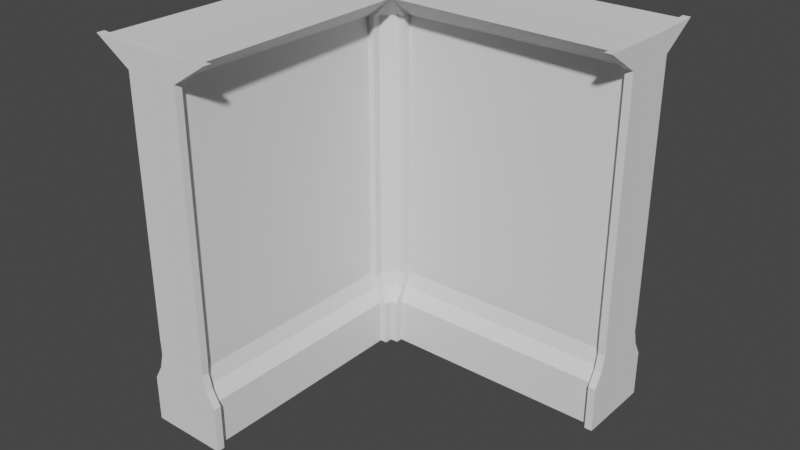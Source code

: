 # Source: WallCorner1_Mesh.blend  (saved by Blender 2.82.7; exported with 4.5.12 LTS)
import bpy
from mathutils import Matrix  # noqa: F401  (used for matrix-valued properties, if any)

bpy.ops.wm.read_factory_settings(use_empty=True)
scene = bpy.context.scene
scene.name = 'Scene'

# ---- collections
col_collection = bpy.data.collections.new('Collection'); scene.collection.children.link(col_collection)

# ---- world
world_world = bpy.data.worlds.new('World'); scene.world = world_world
world_world.use_nodes = True; world_world.node_tree.nodes.clear()
_N = world_world.node_tree.nodes; _L = world_world.node_tree.links
n0 = _N.new('ShaderNodeOutputWorld'); n0.name = 'World Output'; n0.location = (300, 300)
n1 = _N.new('ShaderNodeBackground'); n1.name = 'Background'; n1.location = (10, 300)
n1.inputs[0].default_value = (0.05088, 0.05088, 0.05088, 1.0)
_L.new(n1.outputs[0], n0.inputs[0])
n0.is_active_output = True
world_world.color = (0.05088, 0.05088, 0.05088)
world_world.use_sun_shadow = False
world_world.sun_shadow_jitter_overblur = 0.0

# ---- meshes
me_cube_003 = bpy.data.meshes.new('Cube.003')
me_cube_003.from_pydata([(0.4271, 0.002138, -2.658), (0.4271, 0.4927, -2.658), (3.013, 0.002138, -2.658), (3.013, 0.4927, -2.658), (0.4271, 0.9914, -2.785), (3.013, 0.9914, -2.785), (0.4271, 3.699, -2.785), (3.013, 3.699, -2.785), (0.5587, 3.948, -2.443), (3.013, 3.946, -2.39), (3.013, 0.8174, -2.791), (3.013, 0.6499, -2.747), (3.013, 0.7622, -2.869), (0.4271, 0.6499, -2.747), (0.4271, 0.8174, -2.791), (0.4271, 0.7622, -2.869), (0.5063, 0.002138, -2.658), (2.933, 0.002138, -2.658), (2.933, 0.4927, -2.658), (0.5063, 0.4927, -2.658), (2.933, 0.9914, -2.785), (0.5063, 0.9914, -2.785), (2.933, 3.699, -2.785), (0.5063, 3.699, -2.785), (2.933, 3.946, -2.39), (2.933, 0.8174, -2.791), (0.5063, 0.8174, -2.791), (0.5063, 0.6499, -2.747), (2.933, 0.6499, -2.747), (0.4271, 0.7551, -3.002), (3.013, 0.495, -2.582), (3.013, 0.004527, -2.582), (2.933, 0.004527, -2.582), (3.013, 3.701, -2.708), (3.013, 0.9938, -2.708), (3.013, 3.949, -2.313), (3.013, 0.8198, -2.714), (3.013, 0.6523, -2.671), (2.933, 0.6523, -2.671), (2.933, 0.495, -2.582), (2.933, 0.9938, -2.708), (2.933, 3.701, -2.708), (2.933, 3.949, -2.313), (2.933, 0.8198, -2.714), (0.4237, 0.004527, -2.578), (0.4237, 0.495, -2.578), (0.5063, 0.495, -2.582), (0.5063, 0.9938, -2.708), (0.4271, 0.9938, -2.708), (0.5063, 3.701, -2.708), (0.4271, 3.701, -2.708), (0.4271, 0.6523, -2.671), (0.4271, 0.8198, -2.714), (0.5063, 0.8198, -2.714), (0.5063, 0.004527, -2.582), (0.5063, 0.6523, -2.671), (0.4271, 0.9914, -3.002), (3.013, 0.9914, -3.002), (0.4271, 3.699, -3.002), (3.013, 3.699, -3.002), (3.013, 3.936, -3.004), (0.4279, 3.936, -3.002), (2.933, 3.94, -3.004), (0.5078, 3.94, -3.002), (3.013, 0.002138, -3.002), (3.013, 0.4927, -3.002), (0.4282, 0.4921, -3.002), (0.4284, 0.002138, -3.004), (0.5075, -0.001254, -3.004), (2.934, -0.001254, -3.002), (3.013, 0.7556, -3.002), (3.014, 0.002138, -3.347), (3.014, 0.4927, -3.347), (0.4284, 0.002138, -3.347), (0.4284, 0.4927, -3.347), (3.014, 0.9914, -3.221), (0.4284, 0.9914, -3.221), (3.014, 3.699, -3.221), (0.4284, 3.699, -3.221), (3.014, 3.946, -3.616), (0.4284, 3.946, -3.616), (0.4284, 0.8174, -3.215), (0.4284, 0.6499, -3.258), (0.4284, 0.7622, -3.136), (3.014, 0.6499, -3.258), (3.014, 0.8174, -3.215), (3.014, 0.7622, -3.136), (2.935, 0.002138, -3.347), (0.5085, 0.002138, -3.347), (0.5085, 0.4927, -3.347), (2.935, 0.4927, -3.347), (0.5085, 0.9914, -3.221), (2.935, 0.9914, -3.221), (0.5085, 3.699, -3.221), (2.935, 3.699, -3.221), (0.5085, 3.946, -3.616), (2.935, 3.946, -3.616), (0.5085, 0.8174, -3.215), (2.935, 0.8174, -3.215), (2.935, 0.6499, -3.258), (0.5085, 0.6499, -3.258), (0.4284, 0.495, -3.424), (0.4284, 0.004527, -3.424), (0.5085, 0.004527, -3.424), (0.4284, 3.701, -3.297), (0.4284, 0.9938, -3.297), (0.4284, 3.949, -3.692), (0.4284, 0.8198, -3.291), (0.4284, 0.6523, -3.335), (0.5085, 0.6523, -3.335), (0.5085, 0.495, -3.424), (0.5085, 0.9938, -3.297), (0.5085, 3.701, -3.297), (0.5085, 3.949, -3.692), (0.5085, 0.8198, -3.291), (3.014, 0.004527, -3.424), (3.014, 0.495, -3.424), (2.935, 0.495, -3.424), (2.935, 0.9938, -3.297), (3.014, 0.9938, -3.297), (2.935, 3.701, -3.297), (3.014, 3.701, -3.297), (2.935, 3.949, -3.692), (3.014, 3.949, -3.692), (3.014, 0.6523, -3.335), (3.014, 0.8198, -3.291), (2.935, 0.8198, -3.291), (2.935, 0.004527, -3.424), (2.935, 0.6523, -3.335), (-0.3451, 0.002138, -2.575), (-0.3451, 0.4927, -2.575), (-0.3451, 0.002138, -0.003823), (-0.3451, 0.4927, -0.003823), (-0.2184, 0.9914, -2.575), (-0.2184, 0.9914, -0.003823), (-0.2184, 3.699, -2.575), (-0.2184, 3.699, -0.003822), (-0.6137, 3.946, -2.575), (-0.6137, 3.946, -0.003822), (-0.2127, 0.8174, -0.003823), (-0.2563, 0.6499, -0.003823), (-0.1339, 0.7622, -0.003823), (-0.2563, 0.6499, -2.575), (-0.2127, 0.8174, -2.575), (-0.1339, 0.7622, -2.575), (-0.3451, 0.002138, -2.496), (-0.3451, 0.002138, -0.08389), (-0.3451, 0.4927, -0.08389), (-0.3451, 0.4927, -2.496), (-0.2184, 0.9914, -0.08389), (-0.2184, 0.9914, -2.496), (-0.2184, 3.699, -0.08389), (-0.2184, 3.699, -2.496), (-0.6137, 3.946, -0.08389), (-0.6137, 3.946, -2.496), (-0.2127, 0.8174, -0.08389), (-0.2127, 0.8174, -2.496), (-0.2563, 0.6499, -2.496), (-0.2563, 0.6499, -0.08389), (-0.0015, 0.7551, -2.575), (-0.4216, 0.495, -0.003823), (-0.4216, 0.004527, -0.003823), (-0.4216, 0.004527, -0.08389), (-0.2949, 3.701, -0.003822), (-0.2949, 0.9938, -0.003823), (-0.6902, 3.949, -0.003822), (-0.2891, 0.8198, -0.003823), (-0.3327, 0.6523, -0.003823), (-0.3327, 0.6523, -0.08389), (-0.4216, 0.495, -0.08389), (-0.2949, 0.9938, -0.08389), (-0.2949, 3.701, -0.08389), (-0.6902, 3.949, -0.08389), (-0.2891, 0.8198, -0.08389), (-0.4216, 0.004527, -2.575), (-0.4216, 0.495, -2.575), (-0.4216, 0.495, -2.496), (-0.2949, 0.9938, -2.496), (-0.2949, 0.9938, -2.575), (-0.2949, 3.701, -2.496), (-0.2949, 3.701, -2.575), (-0.6902, 3.949, -2.496), (-0.6902, 3.949, -2.575), (-0.3327, 0.6523, -2.575), (-0.2891, 0.8198, -2.575), (-0.2891, 0.8198, -2.496), (-0.4216, 0.004527, -2.496), (-0.3327, 0.6523, -2.496), (-0.0015, 0.9914, -2.575), (-0.0015, 0.9914, -0.003823), (-0.0015, 3.699, -2.575), (-0.0015, 3.699, -0.003822), (0.0002737, 3.936, -0.003285), (-0.0015, 3.936, -2.575), (0.0002738, 3.94, -0.08322), (-0.0015, 3.94, -2.495), (-0.0015, 0.002138, -0.003823), (-0.0015, 0.4927, -0.003823), (-0.0015, 0.4921, -2.574), (0.0002747, 0.002138, -2.574), (0.0002747, -0.001254, -2.495), (-0.0015, -0.001253, -0.08288), (-0.0015, 0.7556, -0.003823), (0.3439, 0.002138, -0.002508), (0.3439, 0.4927, -0.002508), (0.3439, 0.002138, -2.574), (0.3439, 0.4927, -2.574), (0.2172, 0.9914, -0.002508), (0.2172, 0.9914, -2.574), (0.2172, 3.699, -0.002509), (0.2172, 3.699, -2.574), (0.6125, 3.946, -0.002509), (0.2115, 0.8174, -2.574), (0.255, 0.6499, -2.574), (0.1327, 0.7622, -2.574), (0.255, 0.6499, -0.002508), (0.2115, 0.8174, -0.002508), (0.1327, 0.7622, -0.002508), (0.3439, 0.002138, -0.08175), (0.3439, 0.002138, -2.494), (0.3439, 0.4927, -2.494), (0.3439, 0.4927, -0.08175), (0.2172, 0.9914, -2.494), (0.2172, 0.9914, -0.08175), (0.2172, 3.699, -2.494), (0.2172, 3.699, -0.08175), (0.6125, 3.946, -0.08175), (0.2115, 0.8174, -2.494), (0.2115, 0.8174, -0.08175), (0.255, 0.6499, -0.08175), (0.255, 0.6499, -2.494), (0.4203, 0.004527, -2.494), (0.2936, 3.701, -2.574), (0.2936, 0.9938, -2.574), (0.2879, 0.8198, -2.574), (0.3315, 0.6523, -2.574), (0.3315, 0.6523, -2.494), (0.4203, 0.495, -2.494), (0.2936, 0.9938, -2.494), (0.2936, 3.701, -2.494), (0.2879, 0.8198, -2.494), (0.4203, 0.004527, -0.002508), (0.4203, 0.495, -0.002508), (0.4203, 0.495, -0.08175), (0.2936, 0.9938, -0.08175), (0.2936, 0.9938, -0.002508), (0.2936, 3.701, -0.08175), (0.2936, 3.701, -0.002509), (0.6889, 3.949, -0.08175), (0.6889, 3.949, -0.002509), (0.3315, 0.6523, -0.002508), (0.2879, 0.8198, -0.002508), (0.2879, 0.8198, -0.08175), (0.4203, 0.004527, -0.08175), (0.3315, 0.6523, -0.08175), (0.004277, 3.699, -3.001), (0.005888, 0.4919, -2.999), (0.005353, 0.7548, -2.999), (0.006897, 0.001909, -2.999), (0.01294, 0.4925, -3.348), (0.01294, 0.001987, -3.348), (0.01294, 3.698, -3.222), (0.01294, 0.9913, -3.222), (0.01294, 0.762, -3.137), (0.01294, 0.8172, -3.216), (0.01294, 0.6498, -3.26), (-0.3445, 0.00183, -2.995), (-0.3445, 0.4923, -2.995), (-0.2178, 0.9911, -2.995), (-0.2178, 3.698, -2.995), (-0.1333, 0.7619, -2.995), (-0.2557, 0.6496, -2.995), (-0.2121, 0.8171, -2.995), (0.004127, 3.937, -3.001), (0.009883, 3.946, -3.617), (-0.6133, 3.947, -3.0)], [], [(64, 65, 3, 2), (21, 23, 49, 47), (69, 64, 2, 17), (9, 24, 42, 35), (10, 5, 34, 36), (56, 4, 6, 58), (17, 2, 31, 32), (63, 61, 8), (58, 6, 8, 61), (10, 12, 70, 57, 5), (2, 3, 30, 31), (10, 11, 12), (13, 14, 15), (14, 13, 51, 52), (3, 65, 70, 12, 11), (28, 18, 39, 38), (25, 26, 27, 28), (26, 21, 47, 53), (26, 25, 20, 21), (60, 62, 24, 9), (62, 63, 8, 24), (6, 4, 48, 50), (21, 20, 22, 23), (4, 14, 52, 48), (23, 22, 24, 8), (8, 6, 50), (19, 18, 28, 27), (67, 68, 16, 0), (68, 69, 17, 16), (5, 7, 33, 34), (17, 18, 19, 16), (39, 30, 37, 38), (41, 33, 35, 42), (40, 34, 33, 41), (43, 36, 34, 40), (36, 43, 38, 37), (31, 30, 39, 32), (20, 25, 43, 40), (22, 20, 40, 41), (18, 17, 32, 39), (25, 28, 38, 43), (24, 22, 41, 42), (7, 9, 35, 33), (3, 11, 37, 30), (11, 10, 36, 37), (54, 46, 45, 44), (53, 52, 51, 55), (52, 53, 47, 48), (48, 47, 49, 50), (50, 49, 8), (45, 46, 55, 51), (13, 1, 45, 51), (1, 0, 44, 45), (0, 16, 54, 44), (23, 8, 49), (16, 19, 46, 54), (27, 26, 53, 55), (19, 27, 55, 46), (7, 59, 60, 9), (5, 57, 59, 7), (29, 66, 1, 13, 15), (0, 1, 66, 67), (56, 29, 15, 14, 4), (92, 94, 120, 118), (68, 67, 73, 88), (80, 95, 113, 106), (81, 76, 105, 107), (57, 75, 77, 59), (88, 73, 102, 103), (62, 60, 79, 96), (59, 77, 79, 60), (76, 81, 264, 262), (73, 74, 101, 102), (81, 82, 83), (84, 85, 86), (85, 84, 124, 125), (58, 78, 261, 255), (100, 89, 110, 109), (97, 98, 99, 100), (98, 92, 118, 126), (98, 97, 91, 92), (61, 63, 95, 80), (63, 62, 96, 95), (77, 75, 119, 121), (92, 91, 93, 94), (75, 85, 125, 119), (94, 93, 95, 96), (79, 77, 121, 123), (90, 89, 100, 99), (64, 69, 87, 71), (69, 68, 88, 87), (76, 78, 104, 105), (88, 89, 90, 87), (110, 101, 108, 109), (112, 104, 106, 113), (111, 105, 104, 112), (114, 107, 105, 111), (107, 114, 109, 108), (102, 101, 110, 103), (91, 97, 114, 111), (93, 91, 111, 112), (89, 88, 103, 110), (97, 100, 109, 114), (95, 93, 112, 113), (78, 80, 106, 104), (74, 82, 108, 101), (82, 81, 107, 108), (127, 117, 116, 115), (126, 125, 124, 128), (125, 126, 118, 119), (119, 118, 120, 121), (121, 120, 122, 123), (116, 117, 128, 124), (84, 72, 116, 124), (72, 71, 115, 116), (71, 87, 127, 115), (94, 96, 122, 120), (96, 79, 123, 122), (87, 90, 117, 127), (99, 98, 126, 128), (90, 99, 128, 117), (73, 67, 258, 260), (70, 65, 72, 84, 86), (71, 72, 65, 64), (57, 70, 86, 85, 75), (196, 197, 132, 131), (150, 152, 179, 177), (201, 196, 131, 146), (138, 153, 172, 165), (139, 134, 164, 166), (146, 131, 161, 162), (195, 193, 137, 154), (137, 193, 273, 275), (139, 141, 202, 189, 134), (131, 132, 160, 161), (139, 140, 141), (142, 143, 144), (143, 142, 183, 184), (132, 197, 202, 141, 140), (158, 147, 169, 168), (155, 156, 157, 158), (156, 150, 177, 185), (156, 155, 149, 150), (192, 194, 153, 138), (194, 195, 154, 153), (135, 133, 178, 180), (150, 149, 151, 152), (133, 143, 184, 178), (152, 151, 153, 154), (137, 135, 180, 182), (148, 147, 158, 157), (199, 200, 145, 129), (200, 201, 146, 145), (134, 136, 163, 164), (146, 147, 148, 145), (169, 160, 167, 168), (171, 163, 165, 172), (170, 164, 163, 171), (173, 166, 164, 170), (166, 173, 168, 167), (161, 160, 169, 162), (149, 155, 173, 170), (151, 149, 170, 171), (147, 146, 162, 169), (155, 158, 168, 173), (153, 151, 171, 172), (136, 138, 165, 163), (132, 140, 167, 160), (140, 139, 166, 167), (186, 176, 175, 174), (185, 184, 183, 187), (184, 185, 177, 178), (178, 177, 179, 180), (180, 179, 181, 182), (175, 176, 187, 183), (142, 130, 175, 183), (130, 129, 174, 175), (129, 145, 186, 174), (152, 154, 181, 179), (154, 137, 182, 181), (145, 148, 176, 186), (157, 156, 185, 187), (148, 157, 187, 176), (136, 191, 192, 138), (134, 189, 191, 136), (143, 133, 268, 272), (142, 144, 270, 271), (199, 198, 206, 205), (223, 225, 246, 244), (200, 199, 205, 219), (212, 208, 233, 234), (189, 207, 209, 191), (219, 205, 44, 231), (194, 192, 211, 226), (191, 209, 211, 192), (212, 214, 159, 188, 208), (205, 206, 45, 44), (212, 213, 214), (215, 216, 217), (216, 215, 250, 251), (206, 198, 159, 214, 213), (230, 220, 237, 236), (227, 228, 229, 230), (228, 223, 244, 252), (228, 227, 222, 223), (193, 195, 8), (195, 194, 226, 8), (209, 207, 245, 247), (223, 222, 224, 225), (207, 216, 251, 245), (225, 224, 8, 226), (211, 209, 247, 249), (221, 220, 230, 229), (196, 201, 218, 203), (201, 200, 219, 218), (208, 210, 232, 233), (219, 220, 221, 218), (237, 45, 235, 236), (239, 232, 8), (238, 233, 232, 239), (240, 234, 233, 238), (234, 240, 236, 235), (44, 45, 237, 231), (222, 227, 240, 238), (224, 222, 238, 239), (220, 219, 231, 237), (227, 230, 236, 240), (8, 224, 239), (210, 8, 232), (206, 213, 235, 45), (213, 212, 234, 235), (253, 243, 242, 241), (252, 251, 250, 254), (251, 252, 244, 245), (245, 244, 246, 247), (247, 246, 248, 249), (242, 243, 254, 250), (215, 204, 242, 250), (204, 203, 241, 242), (203, 218, 253, 241), (225, 226, 248, 246), (226, 211, 249, 248), (218, 221, 243, 253), (229, 228, 252, 254), (221, 229, 254, 243), (210, 190, 193, 8), (208, 188, 190, 210), (202, 197, 204, 215, 217), (203, 204, 197, 196), (189, 202, 217, 216, 207), (8, 232, 50), (233, 48, 50, 232), (48, 233, 234, 52), (258, 256, 259, 260), (259, 256, 257, 263, 265), (81, 83, 263, 264), (74, 73, 260, 259), (82, 74, 259, 265), (78, 76, 262, 261), (83, 82, 265, 263), (257, 256, 267, 271, 270), (266, 267, 256, 258), (133, 135, 269, 268), (129, 130, 267, 266), (144, 143, 272, 270), (130, 142, 271, 267), (135, 190, 255, 269), (199, 129, 266, 258), (266, 260, 258), (267, 259, 260, 266), (267, 256, 259), (271, 265, 259, 267), (265, 271, 270, 263), (270, 257, 263), (193, 61, 8), (190, 58, 61, 193), (255, 190, 58), (261, 262, 268, 269), (255, 261, 269), (264, 272, 268, 262), (263, 270, 272, 264), (261, 255, 273, 274), (58, 61, 273, 255), (61, 80, 274, 273), (80, 78, 261, 274), (255, 269, 275, 273), (135, 137, 275, 269), (193, 190, 255, 273), (274, 261, 269, 275), (273, 275, 274), (51, 235, 45), (235, 51, 52, 234)])
_uv = me_cube_003.uv_layers.new(name='UVMap')
_uv.uv.foreach_set('vector', [0.375, 0.625, 0.625, 0.625, 0.625, 0.75, 0.375, 0.75, 0.625, 0.9167, 0.625, 0.9167, 0.625, 0.9167, 0.625, 0.9167, 0.2917, 0.625, 0.375, 0.625, 0.375, 0.75, 0.2917, 0.75, 0.625, 0.75, 0.7083, 0.75, 0.7083, 0.75, 0.625, 0.75, 0.625, 0.75, 0.625, 0.75, 0.625, 0.75, 0.625, 0.75, 0.625, 0.125, 0.625, 0.0, 0.625, 0.0, 0.625, 0.125, 0.2917, 0.75, 0.375, 0.75, 0.375, 0.75, 0.2917, 0.75, 0.7917, 0.625, 0.875, 0.625, 0.7917, 0.75, 0.625, 0.125, 0.625, 0.0, 0.625, 0.0, 0.625, 0.125, 0.625, 0.75, 0.625, 0.7066, 0.625, 0.6395, 0.625, 0.625, 0.625, 0.75, 0.375, 0.75, 0.625, 0.75, 0.625, 0.75, 0.375, 0.75, 0.625, 0.75, 0.625, 0.75, 0.625, 0.7066, 0.625, 0.0, 0.625, 0.01781, 0.625, 0.04341, 0.625, 0.01781, 0.625, 0.0, 0.625, 0.0, 0.625, 0.01781, 0.625, 0.75, 0.625, 0.625, 0.625, 0.6395, 0.625, 0.7066, 0.625, 0.75, 0.625, 0.8333, 0.625, 0.8333, 0.625, 0.8333, 0.625, 0.8333, 0.625, 0.8333, 0.625, 0.9167, 0.625, 0.9167, 0.625, 0.8333, 0.625, 0.9167, 0.625, 0.9167, 0.625, 0.9167, 0.625, 0.9167, 0.625, 0.9167, 0.625, 0.8333, 0.625, 0.8333, 0.625, 0.9167, 0.625, 0.625, 0.7083, 0.625, 0.7083, 0.75, 0.625, 0.75, 0.7083, 0.625, 0.7917, 0.625, 0.7917, 0.75, 0.7083, 0.75, 0.625, 0.0, 0.625, 0.0, 0.625, 0.0, 0.625, 0.0, 0.625, 0.9167, 0.625, 0.8333, 0.625, 0.8333, 0.625, 0.9167, 0.625, 0.0, 0.625, 0.0, 0.625, 0.0, 0.625, 0.0, 0.625, 0.9167, 0.625, 0.8333, 0.625, 0.8333, 0.625, 0.9167, 0.625, 0.0, 0.625, 0.0, 0.625, 0.0, 0.625, 0.9167, 0.625, 0.8333, 0.625, 0.8333, 0.625, 0.9167, 0.125, 0.625, 0.2083, 0.625, 0.2083, 0.75, 0.125, 0.75, 0.2083, 0.625, 0.2917, 0.625, 0.2917, 0.75, 0.2083, 0.75, 0.625, 0.75, 0.625, 0.75, 0.625, 0.75, 0.625, 0.75, 0.375, 0.8333, 0.625, 0.8333, 0.625, 0.9167, 0.375, 0.9167, 0.625, 0.8333, 0.625, 0.75, 0.625, 0.75, 0.625, 0.8333, 0.625, 0.8333, 0.625, 0.75, 0.625, 0.75, 0.625, 0.8333, 0.625, 0.8333, 0.625, 0.75, 0.625, 0.75, 0.625, 0.8333, 0.625, 0.8333, 0.625, 0.75, 0.625, 0.75, 0.625, 0.8333, 0.625, 0.75, 0.625, 0.8333, 0.625, 0.8333, 0.625, 0.75, 0.375, 0.75, 0.625, 0.75, 0.625, 0.8333, 0.375, 0.8333, 0.625, 0.8333, 0.625, 0.8333, 0.625, 0.8333, 0.625, 0.8333, 0.625, 0.8333, 0.625, 0.8333, 0.625, 0.8333, 0.625, 0.8333, 0.625, 0.8333, 0.375, 0.8333, 0.375, 0.8333, 0.625, 0.8333, 0.625, 0.8333, 0.625, 0.8333, 0.625, 0.8333, 0.625, 0.8333, 0.625, 0.8333, 0.625, 0.8333, 0.625, 0.8333, 0.625, 0.8333, 0.625, 0.75, 0.625, 0.75, 0.625, 0.75, 0.625, 0.75, 0.625, 0.75, 0.625, 0.75, 0.625, 0.75, 0.625, 0.75, 0.625, 0.75, 0.625, 0.75, 0.625, 0.75, 0.625, 0.75, 0.375, 0.9167, 0.625, 0.9167, 0.625, 1.0, 0.375, 1.0, 0.625, 0.9167, 0.625, 1.0, 0.625, 1.0, 0.625, 0.9167, 0.625, 1.0, 0.625, 0.9167, 0.625, 0.9167, 0.625, 1.0, 0.625, 1.0, 0.625, 0.9167, 0.625, 0.9167, 0.625, 1.0, 0.625, 1.0, 0.625, 0.9167, 0.625, 1.0, 0.625, 1.0, 0.625, 0.9167, 0.625, 0.9167, 0.625, 1.0, 0.625, 0.0, 0.625, 0.0, 0.625, 0.0, 0.625, 0.0, 0.625, 0.0, 0.375, 0.0, 0.375, 0.0, 0.625, 0.0, 0.125, 0.75, 0.2083, 0.75, 0.2083, 0.75, 0.125, 0.75, 0.625, 0.9167, 0.625, 0.9167, 0.625, 0.9167, 0.375, 0.9167, 0.625, 0.9167, 0.625, 0.9167, 0.375, 0.9167, 0.625, 0.9167, 0.625, 0.9167, 0.625, 0.9167, 0.625, 0.9167, 0.625, 0.9167, 0.625, 0.9167, 0.625, 0.9167, 0.625, 0.9167, 0.625, 0.75, 0.625, 0.625, 0.625, 0.625, 0.625, 0.75, 0.625, 0.75, 0.625, 0.625, 0.625, 0.625, 0.625, 0.75, 0.625, 0.1215, 0.625, 0.125, 0.625, 0.0, 0.625, 0.0, 0.625, 0.04341, 0.375, 0.0, 0.625, 0.0, 0.625, 0.125, 0.375, 0.125, 0.625, 0.125, 0.625, 0.1215, 0.625, 0.04341, 0.625, 0.0, 0.625, 0.0, 0.625, 0.9167, 0.625, 0.9167, 0.625, 0.9167, 0.625, 0.9167, 0.2917, 0.625, 0.375, 0.625, 0.375, 0.75, 0.2917, 0.75, 0.625, 0.75, 0.7083, 0.75, 0.7083, 0.75, 0.625, 0.75, 0.625, 0.75, 0.625, 0.75, 0.625, 0.75, 0.625, 0.75, 0.625, 0.125, 0.625, 0.0, 0.625, 0.0, 0.625, 0.125, 0.2917, 0.75, 0.375, 0.75, 0.375, 0.75, 0.2917, 0.75, 0.7917, 0.625, 0.875, 0.625, 0.875, 0.75, 0.7917, 0.75, 0.625, 0.125, 0.625, 0.0, 0.625, 0.0, 0.625, 0.125, 0.625, 0.75, 0.625, 0.75, 0.625, 0.75, 0.625, 0.75, 0.375, 0.75, 0.625, 0.75, 0.625, 0.75, 0.375, 0.75, 0.625, 0.75, 0.625, 0.75, 0.625, 0.7066, 0.625, 0.0, 0.625, 0.01781, 0.625, 0.04341, 0.625, 0.01781, 0.625, 0.0, 0.625, 0.0, 0.625, 0.01781, 0.625, 0.625, 0.625, 0.75, 0.625, 0.75, 0.625, 0.625, 0.625, 0.8333, 0.625, 0.8333, 0.625, 0.8333, 0.625, 0.8333, 0.625, 0.8333, 0.625, 0.9167, 0.625, 0.9167, 0.625, 0.8333, 0.625, 0.9167, 0.625, 0.9167, 0.625, 0.9167, 0.625, 0.9167, 0.625, 0.9167, 0.625, 0.8333, 0.625, 0.8333, 0.625, 0.9167, 0.625, 0.625, 0.7083, 0.625, 0.7083, 0.75, 0.625, 0.75, 0.7083, 0.625, 0.7917, 0.625, 0.7917, 0.75, 0.7083, 0.75, 0.625, 0.0, 0.625, 0.0, 0.625, 0.0, 0.625, 0.0, 0.625, 0.9167, 0.625, 0.8333, 0.625, 0.8333, 0.625, 0.9167, 0.625, 0.0, 0.625, 0.0, 0.625, 0.0, 0.625, 0.0, 0.625, 0.9167, 0.625, 0.8333, 0.625, 0.8333, 0.625, 0.9167, 0.625, 0.0, 0.625, 0.0, 0.625, 0.0, 0.625, 0.0, 0.625, 0.9167, 0.625, 0.8333, 0.625, 0.8333, 0.625, 0.9167, 0.125, 0.625, 0.2083, 0.625, 0.2083, 0.75, 0.125, 0.75, 0.2083, 0.625, 0.2917, 0.625, 0.2917, 0.75, 0.2083, 0.75, 0.625, 0.75, 0.625, 0.75, 0.625, 0.75, 0.625, 0.75, 0.375, 0.8333, 0.625, 0.8333, 0.625, 0.9167, 0.375, 0.9167, 0.625, 0.8333, 0.625, 0.75, 0.625, 0.75, 0.625, 0.8333, 0.625, 0.8333, 0.625, 0.75, 0.625, 0.75, 0.625, 0.8333, 0.625, 0.8333, 0.625, 0.75, 0.625, 0.75, 0.625, 0.8333, 0.625, 0.8333, 0.625, 0.75, 0.625, 0.75, 0.625, 0.8333, 0.625, 0.75, 0.625, 0.8333, 0.625, 0.8333, 0.625, 0.75, 0.375, 0.75, 0.625, 0.75, 0.625, 0.8333, 0.375, 0.8333, 0.625, 0.8333, 0.625, 0.8333, 0.625, 0.8333, 0.625, 0.8333, 0.625, 0.8333, 0.625, 0.8333, 0.625, 0.8333, 0.625, 0.8333, 0.625, 0.8333, 0.375, 0.8333, 0.375, 0.8333, 0.625, 0.8333, 0.625, 0.8333, 0.625, 0.8333, 0.625, 0.8333, 0.625, 0.8333, 0.625, 0.8333, 0.625, 0.8333, 0.625, 0.8333, 0.625, 0.8333, 0.625, 0.75, 0.625, 0.75, 0.625, 0.75, 0.625, 0.75, 0.625, 0.75, 0.625, 0.75, 0.625, 0.75, 0.625, 0.75, 0.625, 0.75, 0.625, 0.75, 0.625, 0.75, 0.625, 0.75, 0.375, 0.9167, 0.625, 0.9167, 0.625, 1.0, 0.375, 1.0, 0.625, 0.9167, 0.625, 1.0, 0.625, 1.0, 0.625, 0.9167, 0.625, 1.0, 0.625, 0.9167, 0.625, 0.9167, 0.625, 1.0, 0.625, 1.0, 0.625, 0.9167, 0.625, 0.9167, 0.625, 1.0, 0.625, 1.0, 0.625, 0.9167, 0.625, 0.9167, 0.625, 1.0, 0.625, 1.0, 0.625, 0.9167, 0.625, 0.9167, 0.625, 1.0, 0.625, 0.0, 0.625, 0.0, 0.625, 0.0, 0.625, 0.0, 0.625, 0.0, 0.375, 0.0, 0.375, 0.0, 0.625, 0.0, 0.125, 0.75, 0.2083, 0.75, 0.2083, 0.75, 0.125, 0.75, 0.625, 0.9167, 0.625, 0.9167, 0.625, 0.9167, 0.625, 0.9167, 0.7917, 0.75, 0.875, 0.75, 0.875, 0.75, 0.7917, 0.75, 0.375, 0.9167, 0.625, 0.9167, 0.625, 0.9167, 0.375, 0.9167, 0.625, 0.9167, 0.625, 0.9167, 0.625, 0.9167, 0.625, 0.9167, 0.625, 0.9167, 0.625, 0.9167, 0.625, 0.9167, 0.625, 0.9167, 0.375, 0.75, 0.375, 0.625, 0.375, 0.625, 0.375, 0.75, 0.625, 0.1215, 0.625, 0.125, 0.625, 0.0, 0.625, 0.0, 0.625, 0.04341, 0.375, 0.0, 0.625, 0.0, 0.625, 0.125, 0.375, 0.125, 0.625, 0.125, 0.625, 0.1215, 0.625, 0.04341, 0.625, 0.0, 0.625, 0.0, 0.375, 0.625, 0.625, 0.625, 0.625, 0.75, 0.375, 0.75, 0.625, 0.9167, 0.625, 0.9167, 0.625, 0.9167, 0.625, 0.9167, 0.2917, 0.625, 0.375, 0.625, 0.375, 0.75, 0.2917, 0.75, 0.625, 0.75, 0.7083, 0.75, 0.7083, 0.75, 0.625, 0.75, 0.625, 0.75, 0.625, 0.75, 0.625, 0.75, 0.625, 0.75, 0.2917, 0.75, 0.375, 0.75, 0.375, 0.75, 0.2917, 0.75, 0.7917, 0.625, 0.875, 0.625, 0.875, 0.75, 0.7917, 0.75, 0.875, 0.75, 0.875, 0.625, 0.875, 0.625, 0.875, 0.75, 0.625, 0.75, 0.625, 0.7066, 0.625, 0.6395, 0.625, 0.625, 0.625, 0.75, 0.375, 0.75, 0.625, 0.75, 0.625, 0.75, 0.375, 0.75, 0.625, 0.75, 0.625, 0.75, 0.625, 0.7066, 0.625, 0.0, 0.625, 0.01781, 0.625, 0.04341, 0.625, 0.01781, 0.625, 0.0, 0.625, 0.0, 0.625, 0.01781, 0.625, 0.75, 0.625, 0.625, 0.625, 0.6395, 0.625, 0.7066, 0.625, 0.75, 0.625, 0.8333, 0.625, 0.8333, 0.625, 0.8333, 0.625, 0.8333, 0.625, 0.8333, 0.625, 0.9167, 0.625, 0.9167, 0.625, 0.8333, 0.625, 0.9167, 0.625, 0.9167, 0.625, 0.9167, 0.625, 0.9167, 0.625, 0.9167, 0.625, 0.8333, 0.625, 0.8333, 0.625, 0.9167, 0.625, 0.625, 0.7083, 0.625, 0.7083, 0.75, 0.625, 0.75, 0.7083, 0.625, 0.7917, 0.625, 0.7917, 0.75, 0.7083, 0.75, 0.625, 0.0, 0.625, 0.0, 0.625, 0.0, 0.625, 0.0, 0.625, 0.9167, 0.625, 0.8333, 0.625, 0.8333, 0.625, 0.9167, 0.625, 0.0, 0.625, 0.0, 0.625, 0.0, 0.625, 0.0, 0.625, 0.9167, 0.625, 0.8333, 0.625, 0.8333, 0.625, 0.9167, 0.625, 0.0, 0.625, 0.0, 0.625, 0.0, 0.625, 0.0, 0.625, 0.9167, 0.625, 0.8333, 0.625, 0.8333, 0.625, 0.9167, 0.125, 0.625, 0.2083, 0.625, 0.2083, 0.75, 0.125, 0.75, 0.2083, 0.625, 0.2917, 0.625, 0.2917, 0.75, 0.2083, 0.75, 0.625, 0.75, 0.625, 0.75, 0.625, 0.75, 0.625, 0.75, 0.375, 0.8333, 0.625, 0.8333, 0.625, 0.9167, 0.375, 0.9167, 0.625, 0.8333, 0.625, 0.75, 0.625, 0.75, 0.625, 0.8333, 0.625, 0.8333, 0.625, 0.75, 0.625, 0.75, 0.625, 0.8333, 0.625, 0.8333, 0.625, 0.75, 0.625, 0.75, 0.625, 0.8333, 0.625, 0.8333, 0.625, 0.75, 0.625, 0.75, 0.625, 0.8333, 0.625, 0.75, 0.625, 0.8333, 0.625, 0.8333, 0.625, 0.75, 0.375, 0.75, 0.625, 0.75, 0.625, 0.8333, 0.375, 0.8333, 0.625, 0.8333, 0.625, 0.8333, 0.625, 0.8333, 0.625, 0.8333, 0.625, 0.8333, 0.625, 0.8333, 0.625, 0.8333, 0.625, 0.8333, 0.625, 0.8333, 0.375, 0.8333, 0.375, 0.8333, 0.625, 0.8333, 0.625, 0.8333, 0.625, 0.8333, 0.625, 0.8333, 0.625, 0.8333, 0.625, 0.8333, 0.625, 0.8333, 0.625, 0.8333, 0.625, 0.8333, 0.625, 0.75, 0.625, 0.75, 0.625, 0.75, 0.625, 0.75, 0.625, 0.75, 0.625, 0.75, 0.625, 0.75, 0.625, 0.75, 0.625, 0.75, 0.625, 0.75, 0.625, 0.75, 0.625, 0.75, 0.375, 0.9167, 0.625, 0.9167, 0.625, 1.0, 0.375, 1.0, 0.625, 0.9167, 0.625, 1.0, 0.625, 1.0, 0.625, 0.9167, 0.625, 1.0, 0.625, 0.9167, 0.625, 0.9167, 0.625, 1.0, 0.625, 1.0, 0.625, 0.9167, 0.625, 0.9167, 0.625, 1.0, 0.625, 1.0, 0.625, 0.9167, 0.625, 0.9167, 0.625, 1.0, 0.625, 1.0, 0.625, 0.9167, 0.625, 0.9167, 0.625, 1.0, 0.625, 0.0, 0.625, 0.0, 0.625, 0.0, 0.625, 0.0, 0.625, 0.0, 0.375, 0.0, 0.375, 0.0, 0.625, 0.0, 0.125, 0.75, 0.2083, 0.75, 0.2083, 0.75, 0.125, 0.75, 0.625, 0.9167, 0.625, 0.9167, 0.625, 0.9167, 0.625, 0.9167, 0.7917, 0.75, 0.875, 0.75, 0.875, 0.75, 0.7917, 0.75, 0.375, 0.9167, 0.625, 0.9167, 0.625, 0.9167, 0.375, 0.9167, 0.625, 0.9167, 0.625, 0.9167, 0.625, 0.9167, 0.625, 0.9167, 0.625, 0.9167, 0.625, 0.9167, 0.625, 0.9167, 0.625, 0.9167, 0.625, 0.75, 0.625, 0.625, 0.625, 0.625, 0.625, 0.75, 0.625, 0.75, 0.625, 0.625, 0.625, 0.625, 0.625, 0.75, 0.625, 0.0, 0.625, 0.0, 0.625, 0.0, 0.625, 0.0, 0.625, 0.0, 0.625, 0.04341, 0.625, 0.04341, 0.625, 0.0, 0.375, 0.625, 0.625, 0.625, 0.625, 0.75, 0.375, 0.75, 0.625, 0.9167, 0.625, 0.9167, 0.625, 0.9167, 0.625, 0.9167, 0.2917, 0.625, 0.375, 0.625, 0.375, 0.75, 0.2917, 0.75, 0.625, 0.75, 0.625, 0.75, 0.625, 0.75, 0.625, 0.75, 0.625, 0.125, 0.625, 0.0, 0.625, 0.0, 0.625, 0.125, 0.2917, 0.75, 0.375, 0.75, 0.375, 0.75, 0.2917, 0.75, 0.7917, 0.625, 0.875, 0.625, 0.875, 0.75, 0.7917, 0.75, 0.625, 0.125, 0.625, 0.0, 0.625, 0.0, 0.625, 0.125, 0.625, 0.75, 0.625, 0.7066, 0.625, 0.6395, 0.625, 0.625, 0.625, 0.75, 0.375, 0.75, 0.625, 0.75, 0.625, 0.75, 0.375, 0.75, 0.625, 0.75, 0.625, 0.75, 0.625, 0.7066, 0.625, 0.0, 0.625, 0.01781, 0.625, 0.04341, 0.625, 0.01781, 0.625, 0.0, 0.625, 0.0, 0.625, 0.01781, 0.625, 0.75, 0.625, 0.625, 0.625, 0.6395, 0.625, 0.7066, 0.625, 0.75, 0.625, 0.8333, 0.625, 0.8333, 0.625, 0.8333, 0.625, 0.8333, 0.625, 0.8333, 0.625, 0.9167, 0.625, 0.9167, 0.625, 0.8333, 0.625, 0.9167, 0.625, 0.9167, 0.625, 0.9167, 0.625, 0.9167, 0.625, 0.9167, 0.625, 0.8333, 0.625, 0.8333, 0.625, 0.9167, 0.625, 0.625, 0.7083, 0.625, 0.625, 0.75, 0.7083, 0.625, 0.7917, 0.625, 0.7917, 0.75, 0.7083, 0.75, 0.625, 0.0, 0.625, 0.0, 0.625, 0.0, 0.625, 0.0, 0.625, 0.9167, 0.625, 0.8333, 0.625, 0.8333, 0.625, 0.9167, 0.625, 0.0, 0.625, 0.0, 0.625, 0.0, 0.625, 0.0, 0.625, 0.9167, 0.625, 0.8333, 0.625, 0.8333, 0.625, 0.9167, 0.625, 0.0, 0.625, 0.0, 0.625, 0.0, 0.625, 0.0, 0.625, 0.9167, 0.625, 0.8333, 0.625, 0.8333, 0.625, 0.9167, 0.125, 0.625, 0.2083, 0.625, 0.2083, 0.75, 0.125, 0.75, 0.2083, 0.625, 0.2917, 0.625, 0.2917, 0.75, 0.2083, 0.75, 0.625, 0.75, 0.625, 0.75, 0.625, 0.75, 0.625, 0.75, 0.375, 0.8333, 0.625, 0.8333, 0.625, 0.9167, 0.375, 0.9167, 0.625, 0.8333, 0.625, 0.75, 0.625, 0.75, 0.625, 0.8333, 0.625, 0.8333, 0.625, 0.75, 0.625, 0.8333, 0.625, 0.8333, 0.625, 0.75, 0.625, 0.75, 0.625, 0.8333, 0.625, 0.8333, 0.625, 0.75, 0.625, 0.75, 0.625, 0.8333, 0.625, 0.75, 0.625, 0.8333, 0.625, 0.8333, 0.625, 0.75, 0.375, 0.75, 0.625, 0.75, 0.625, 0.8333, 0.375, 0.8333, 0.625, 0.8333, 0.625, 0.8333, 0.625, 0.8333, 0.625, 0.8333, 0.625, 0.8333, 0.625, 0.8333, 0.625, 0.8333, 0.625, 0.8333, 0.625, 0.8333, 0.375, 0.8333, 0.375, 0.8333, 0.625, 0.8333, 0.625, 0.8333, 0.625, 0.8333, 0.625, 0.8333, 0.625, 0.8333, 0.625, 0.8333, 0.625, 0.8333, 0.625, 0.8333, 0.625, 0.75, 0.625, 0.75, 0.625, 0.75, 0.625, 0.75, 0.625, 0.75, 0.625, 0.75, 0.625, 0.75, 0.625, 0.75, 0.625, 0.75, 0.625, 0.75, 0.625, 0.75, 0.375, 0.9167, 0.625, 0.9167, 0.625, 1.0, 0.375, 1.0, 0.625, 0.9167, 0.625, 1.0, 0.625, 1.0, 0.625, 0.9167, 0.625, 1.0, 0.625, 0.9167, 0.625, 0.9167, 0.625, 1.0, 0.625, 1.0, 0.625, 0.9167, 0.625, 0.9167, 0.625, 1.0, 0.625, 1.0, 0.625, 0.9167, 0.625, 0.9167, 0.625, 1.0, 0.625, 1.0, 0.625, 0.9167, 0.625, 0.9167, 0.625, 1.0, 0.625, 0.0, 0.625, 0.0, 0.625, 0.0, 0.625, 0.0, 0.625, 0.0, 0.375, 0.0, 0.375, 0.0, 0.625, 0.0, 0.125, 0.75, 0.2083, 0.75, 0.2083, 0.75, 0.125, 0.75, 0.625, 0.9167, 0.625, 0.9167, 0.625, 0.9167, 0.625, 0.9167, 0.7917, 0.75, 0.875, 0.75, 0.875, 0.75, 0.7917, 0.75, 0.375, 0.9167, 0.625, 0.9167, 0.625, 0.9167, 0.375, 0.9167, 0.625, 0.9167, 0.625, 0.9167, 0.625, 0.9167, 0.625, 0.9167, 0.625, 0.9167, 0.625, 0.9167, 0.625, 0.9167, 0.625, 0.9167, 0.625, 0.75, 0.625, 0.625, 0.625, 0.625, 0.625, 0.75, 0.625, 0.75, 0.625, 0.625, 0.625, 0.625, 0.625, 0.75, 0.625, 0.1215, 0.625, 0.125, 0.625, 0.0, 0.625, 0.0, 0.625, 0.04341, 0.375, 0.0, 0.625, 0.0, 0.625, 0.125, 0.375, 0.125, 0.625, 0.125, 0.625, 0.1215, 0.625, 0.04341, 0.625, 0.0, 0.625, 0.0, 0.0, 0.0, 0.0, 0.0, 0.0, 0.0, 0.0, 0.0, 0.0, 0.0, 0.0, 0.0, 0.0, 0.0, 0.0, 0.0, 0.0, 0.0, 0.0, 0.0, 0.0, 0.0, 0.375, 0.625, 0.625, 0.625, 0.625, 0.75, 0.375, 0.75, 0.625, 0.75, 0.625, 0.625, 0.625, 0.6395, 0.625, 0.7066, 0.625, 0.75, 0.625, 0.75, 0.625, 0.7066, 0.625, 0.7066, 0.625, 0.75, 0.625, 0.75, 0.375, 0.75, 0.375, 0.75, 0.625, 0.75, 0.625, 0.75, 0.625, 0.75, 0.625, 0.75, 0.625, 0.75, 0.625, 0.75, 0.625, 0.75, 0.625, 0.75, 0.625, 0.75, 0.625, 0.7066, 0.625, 0.75, 0.625, 0.75, 0.625, 0.7066, 0.625, 0.1215, 0.625, 0.125, 0.625, 0.0, 0.625, 0.0, 0.625, 0.04341, 0.375, 0.0, 0.625, 0.0, 0.625, 0.125, 0.375, 0.125, 0.625, 0.0, 0.625, 0.0, 0.625, 0.0, 0.625, 0.0, 0.375, 0.0, 0.625, 0.0, 0.625, 0.0, 0.375, 0.0, 0.625, 0.04341, 0.625, 0.01781, 0.625, 0.01781, 0.625, 0.04341, 0.625, 0.0, 0.625, 0.0, 0.625, 0.0, 0.625, 0.0, 0.625, 0.0, 0.625, 0.125, 0.625, 0.125, 0.625, 0.0, 0.125, 0.625, 0.125, 0.75, 0.125, 0.75, 0.125, 0.625, 0.0, 0.0, 0.0, 0.0, 0.0, 0.0, 0.0, 0.0, 0.0, 0.0, 0.0, 0.0, 0.0, 0.0, 0.0, 0.0, 0.0, 0.0, 0.0, 0.0, 0.0, 0.0, 0.0, 0.0, 0.0, 0.0, 0.0, 0.0, 0.0, 0.0, 0.0, 0.0, 0.0, 0.0, 0.0, 0.0, 0.0, 0.0, 0.0, 0.0, 0.0, 0.0, 0.625, 0.625, 0.875, 0.625, 0.7917, 0.75, 0.0, 0.0, 0.0, 0.0, 0.0, 0.0, 0.0, 0.0, 0.625, 0.125, 0.625, 0.125, 0.0, 0.0, 0.625, 0.75, 0.625, 0.75, 0.625, 0.0, 0.625, 0.0, 0.625, 0.125, 0.625, 0.75, 0.625, 0.0, 0.625, 0.75, 0.625, 0.0, 0.625, 0.0, 0.625, 0.75, 0.0, 0.0, 0.0, 0.0, 0.0, 0.0, 0.0, 0.0, 0.625, 0.75, 0.625, 0.625, 0.625, 0.625, 0.625, 0.75, 0.625, 0.125, 0.625, 0.125, 0.625, 0.125, 0.625, 0.125, 0.625, 0.625, 0.625, 0.75, 0.625, 0.75, 0.625, 0.625, 0.625, 0.75, 0.625, 0.75, 0.625, 0.75, 0.625, 0.75, 0.625, 0.125, 0.625, 0.0, 0.625, 0.0, 0.625, 0.125, 0.625, 0.0, 0.625, 0.0, 0.625, 0.0, 0.625, 0.0, 0.625, 0.625, 0.625, 0.625, 0.625, 0.625, 0.625, 0.625, 0.0, 0.0, 0.0, 0.0, 0.0, 0.0, 0.0, 0.0, 0.0, 0.0, 0.0, 0.0, 0.0, 0.0, 0.0, 0.0, 0.0, 0.0, 0.0, 0.0, 0.0, 0.0, 0.0, 0.0, 0.0, 0.0, 0.0, 0.0])
me_cube_003.use_remesh_fix_poles = True
me_cube_003.use_remesh_preserve_attributes = False
me_cube_003.use_mirror_vertex_groups = False
me_cube_003.update()

# ---- objects
ob_wall1_mesh_002 = bpy.data.objects.new('Wall1_Mesh.002', me_cube_003)

# ---- transforms, parenting, visibility, modifiers, constraints
ob_wall1_mesh_002.location = (0.0, 0.0, -0.0009071)
ob_wall1_mesh_002.rotation_euler = (1.571, 0.0, 0.0)
ob_wall1_mesh_002.lineart.crease_threshold = 0.0
_m = ob_wall1_mesh_002.modifiers.new('Mirror', 'MIRROR')
_m.use_axis = (False, False, False)
_m.use_clip = True

# ---- collection membership
col_collection.objects.link(ob_wall1_mesh_002)

# ---- scene / render settings (as saved in the file)
scene.frame_start = 1; scene.frame_end = 250; scene.frame_set(109)
scene.render.engine = 'BLENDER_EEVEE_NEXT'
scene.cycles.use_denoising = False
scene.cycles.samples = 128
scene.cycles.sampling_pattern = 'TABULATED_SOBOL'
scene.cycles.use_adaptive_sampling = False
scene.cycles.use_light_tree = False
scene.view_settings.view_transform = 'Filmic'
bpy.context.view_layer.update()

# ---- added for rendering (the .blend has no active camera and no usable light): camera, sun
cam_auto = bpy.data.cameras.new('AutoCamera')
cam_auto.lens = 50.0
cam_auto.sensor_width = 36.0
cam_auto.clip_end = 1000.0
ob_auto_camera = bpy.data.objects.new('AutoCamera', cam_auto)
scene.collection.objects.link(ob_auto_camera)
ob_auto_camera.location = (7.22475, -5.42793, 6.82305)
ob_auto_camera.rotation_euler = (1.09748, -7.21219e-08, 0.694738)
scene.camera = ob_auto_camera
light_auto_sun = bpy.data.lights.new('AutoSun', 'SUN')
light_auto_sun.energy = 3.0
light_auto_sun.angle = 0.0523599
ob_auto_sun = bpy.data.objects.new('AutoSun', light_auto_sun)
scene.collection.objects.link(ob_auto_sun)
ob_auto_sun.rotation_euler = (0.872665, 0.174533, 0.523599)
bpy.context.view_layer.update()
